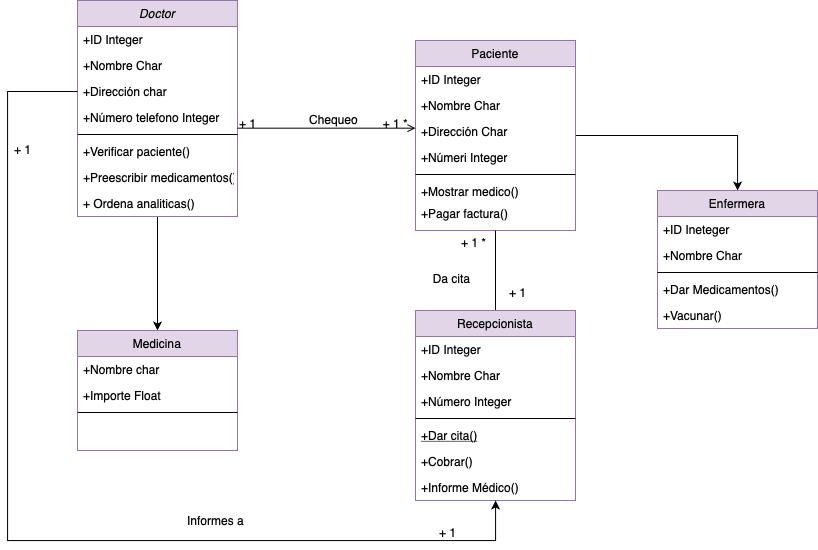

The diagram above was exported from draw.io. Its source (the exported page's mxGraphModel, read from the mxfile embedded in the PNG):
<mxGraphModel dx="1017" dy="613" grid="1" gridSize="10" guides="1" tooltips="1" connect="1" arrows="1" fold="1" page="1" pageScale="1" pageWidth="583" pageHeight="827" math="0" shadow="0">
  <root>
    <mxCell id="WIyWlLk6GJQsqaUBKTNV-0" />
    <mxCell id="WIyWlLk6GJQsqaUBKTNV-1" parent="WIyWlLk6GJQsqaUBKTNV-0" />
    <mxCell id="EduqyWrUU596yT7XIvkE-58" style="edgeStyle=orthogonalEdgeStyle;rounded=0;orthogonalLoop=1;jettySize=auto;html=1;" edge="1" parent="WIyWlLk6GJQsqaUBKTNV-1" source="zkfFHV4jXpPFQw0GAbJ--0" target="zkfFHV4jXpPFQw0GAbJ--6">
      <mxGeometry relative="1" as="geometry" />
    </mxCell>
    <mxCell id="zkfFHV4jXpPFQw0GAbJ--0" value="Doctor" style="swimlane;fontStyle=2;align=center;verticalAlign=top;childLayout=stackLayout;horizontal=1;startSize=26;horizontalStack=0;resizeParent=1;resizeLast=0;collapsible=1;marginBottom=0;rounded=0;shadow=0;strokeWidth=1;fillColor=#e1d5e7;strokeColor=#9673a6;" parent="WIyWlLk6GJQsqaUBKTNV-1" vertex="1">
      <mxGeometry x="230" y="110" width="160" height="216" as="geometry">
        <mxRectangle x="230" y="140" width="160" height="26" as="alternateBounds" />
      </mxGeometry>
    </mxCell>
    <mxCell id="zkfFHV4jXpPFQw0GAbJ--1" value="+ID Integer" style="text;align=left;verticalAlign=top;spacingLeft=4;spacingRight=4;overflow=hidden;rotatable=0;points=[[0,0.5],[1,0.5]];portConstraint=eastwest;" parent="zkfFHV4jXpPFQw0GAbJ--0" vertex="1">
      <mxGeometry y="26" width="160" height="26" as="geometry" />
    </mxCell>
    <mxCell id="zkfFHV4jXpPFQw0GAbJ--2" value="+Nombre Char" style="text;align=left;verticalAlign=top;spacingLeft=4;spacingRight=4;overflow=hidden;rotatable=0;points=[[0,0.5],[1,0.5]];portConstraint=eastwest;rounded=0;shadow=0;html=0;" parent="zkfFHV4jXpPFQw0GAbJ--0" vertex="1">
      <mxGeometry y="52" width="160" height="26" as="geometry" />
    </mxCell>
    <mxCell id="zkfFHV4jXpPFQw0GAbJ--3" value="+Dirección char" style="text;align=left;verticalAlign=top;spacingLeft=4;spacingRight=4;overflow=hidden;rotatable=0;points=[[0,0.5],[1,0.5]];portConstraint=eastwest;rounded=0;shadow=0;html=0;" parent="zkfFHV4jXpPFQw0GAbJ--0" vertex="1">
      <mxGeometry y="78" width="160" height="26" as="geometry" />
    </mxCell>
    <mxCell id="EduqyWrUU596yT7XIvkE-44" value="+Número telefono Integer" style="text;align=left;verticalAlign=top;spacingLeft=4;spacingRight=4;overflow=hidden;rotatable=0;points=[[0,0.5],[1,0.5]];portConstraint=eastwest;rounded=0;shadow=0;html=0;" vertex="1" parent="zkfFHV4jXpPFQw0GAbJ--0">
      <mxGeometry y="104" width="160" height="26" as="geometry" />
    </mxCell>
    <mxCell id="zkfFHV4jXpPFQw0GAbJ--4" value="" style="line;html=1;strokeWidth=1;align=left;verticalAlign=middle;spacingTop=-1;spacingLeft=3;spacingRight=3;rotatable=0;labelPosition=right;points=[];portConstraint=eastwest;" parent="zkfFHV4jXpPFQw0GAbJ--0" vertex="1">
      <mxGeometry y="130" width="160" height="8" as="geometry" />
    </mxCell>
    <mxCell id="zkfFHV4jXpPFQw0GAbJ--5" value="+Verificar paciente()" style="text;align=left;verticalAlign=top;spacingLeft=4;spacingRight=4;overflow=hidden;rotatable=0;points=[[0,0.5],[1,0.5]];portConstraint=eastwest;" parent="zkfFHV4jXpPFQw0GAbJ--0" vertex="1">
      <mxGeometry y="138" width="160" height="26" as="geometry" />
    </mxCell>
    <mxCell id="EduqyWrUU596yT7XIvkE-46" value="+Preescribir medicamentos()" style="text;align=left;verticalAlign=top;spacingLeft=4;spacingRight=4;overflow=hidden;rotatable=0;points=[[0,0.5],[1,0.5]];portConstraint=eastwest;" vertex="1" parent="zkfFHV4jXpPFQw0GAbJ--0">
      <mxGeometry y="164" width="160" height="26" as="geometry" />
    </mxCell>
    <mxCell id="EduqyWrUU596yT7XIvkE-45" value="+ Ordena analiticas()" style="text;align=left;verticalAlign=top;spacingLeft=4;spacingRight=4;overflow=hidden;rotatable=0;points=[[0,0.5],[1,0.5]];portConstraint=eastwest;" vertex="1" parent="zkfFHV4jXpPFQw0GAbJ--0">
      <mxGeometry y="190" width="160" height="26" as="geometry" />
    </mxCell>
    <mxCell id="zkfFHV4jXpPFQw0GAbJ--6" value="Medicina" style="swimlane;fontStyle=0;align=center;verticalAlign=top;childLayout=stackLayout;horizontal=1;startSize=26;horizontalStack=0;resizeParent=1;resizeLast=0;collapsible=1;marginBottom=0;rounded=0;shadow=0;strokeWidth=1;fillColor=#e1d5e7;strokeColor=#9673a6;" parent="WIyWlLk6GJQsqaUBKTNV-1" vertex="1">
      <mxGeometry x="230" y="440" width="160" height="120" as="geometry">
        <mxRectangle x="130" y="380" width="160" height="26" as="alternateBounds" />
      </mxGeometry>
    </mxCell>
    <mxCell id="zkfFHV4jXpPFQw0GAbJ--7" value="+Nombre char" style="text;align=left;verticalAlign=top;spacingLeft=4;spacingRight=4;overflow=hidden;rotatable=0;points=[[0,0.5],[1,0.5]];portConstraint=eastwest;" parent="zkfFHV4jXpPFQw0GAbJ--6" vertex="1">
      <mxGeometry y="26" width="160" height="26" as="geometry" />
    </mxCell>
    <mxCell id="zkfFHV4jXpPFQw0GAbJ--8" value="+Importe Float" style="text;align=left;verticalAlign=top;spacingLeft=4;spacingRight=4;overflow=hidden;rotatable=0;points=[[0,0.5],[1,0.5]];portConstraint=eastwest;rounded=0;shadow=0;html=0;" parent="zkfFHV4jXpPFQw0GAbJ--6" vertex="1">
      <mxGeometry y="52" width="160" height="26" as="geometry" />
    </mxCell>
    <mxCell id="zkfFHV4jXpPFQw0GAbJ--9" value="" style="line;html=1;strokeWidth=1;align=left;verticalAlign=middle;spacingTop=-1;spacingLeft=3;spacingRight=3;rotatable=0;labelPosition=right;points=[];portConstraint=eastwest;" parent="zkfFHV4jXpPFQw0GAbJ--6" vertex="1">
      <mxGeometry y="78" width="160" height="8" as="geometry" />
    </mxCell>
    <mxCell id="EduqyWrUU596yT7XIvkE-76" style="edgeStyle=orthogonalEdgeStyle;rounded=0;orthogonalLoop=1;jettySize=auto;html=1;" edge="1" parent="WIyWlLk6GJQsqaUBKTNV-1" source="zkfFHV4jXpPFQw0GAbJ--17" target="EduqyWrUU596yT7XIvkE-69">
      <mxGeometry relative="1" as="geometry">
        <Array as="points">
          <mxPoint x="890" y="245" />
        </Array>
      </mxGeometry>
    </mxCell>
    <mxCell id="zkfFHV4jXpPFQw0GAbJ--17" value="Paciente" style="swimlane;fontStyle=0;align=center;verticalAlign=top;childLayout=stackLayout;horizontal=1;startSize=26;horizontalStack=0;resizeParent=1;resizeLast=0;collapsible=1;marginBottom=0;rounded=0;shadow=0;strokeWidth=1;fillColor=#e1d5e7;strokeColor=#9673a6;" parent="WIyWlLk6GJQsqaUBKTNV-1" vertex="1">
      <mxGeometry x="568" y="150" width="160" height="190" as="geometry">
        <mxRectangle x="550" y="140" width="160" height="26" as="alternateBounds" />
      </mxGeometry>
    </mxCell>
    <mxCell id="zkfFHV4jXpPFQw0GAbJ--18" value="+ID Integer" style="text;align=left;verticalAlign=top;spacingLeft=4;spacingRight=4;overflow=hidden;rotatable=0;points=[[0,0.5],[1,0.5]];portConstraint=eastwest;" parent="zkfFHV4jXpPFQw0GAbJ--17" vertex="1">
      <mxGeometry y="26" width="160" height="26" as="geometry" />
    </mxCell>
    <mxCell id="zkfFHV4jXpPFQw0GAbJ--19" value="+Nombre Char" style="text;align=left;verticalAlign=top;spacingLeft=4;spacingRight=4;overflow=hidden;rotatable=0;points=[[0,0.5],[1,0.5]];portConstraint=eastwest;rounded=0;shadow=0;html=0;" parent="zkfFHV4jXpPFQw0GAbJ--17" vertex="1">
      <mxGeometry y="52" width="160" height="26" as="geometry" />
    </mxCell>
    <mxCell id="zkfFHV4jXpPFQw0GAbJ--20" value="+Dirección Char" style="text;align=left;verticalAlign=top;spacingLeft=4;spacingRight=4;overflow=hidden;rotatable=0;points=[[0,0.5],[1,0.5]];portConstraint=eastwest;rounded=0;shadow=0;html=0;" parent="zkfFHV4jXpPFQw0GAbJ--17" vertex="1">
      <mxGeometry y="78" width="160" height="26" as="geometry" />
    </mxCell>
    <mxCell id="zkfFHV4jXpPFQw0GAbJ--21" value="+Númeri Integer" style="text;align=left;verticalAlign=top;spacingLeft=4;spacingRight=4;overflow=hidden;rotatable=0;points=[[0,0.5],[1,0.5]];portConstraint=eastwest;rounded=0;shadow=0;html=0;" parent="zkfFHV4jXpPFQw0GAbJ--17" vertex="1">
      <mxGeometry y="104" width="160" height="26" as="geometry" />
    </mxCell>
    <mxCell id="zkfFHV4jXpPFQw0GAbJ--23" value="" style="line;html=1;strokeWidth=1;align=left;verticalAlign=middle;spacingTop=-1;spacingLeft=3;spacingRight=3;rotatable=0;labelPosition=right;points=[];portConstraint=eastwest;" parent="zkfFHV4jXpPFQw0GAbJ--17" vertex="1">
      <mxGeometry y="130" width="160" height="8" as="geometry" />
    </mxCell>
    <mxCell id="zkfFHV4jXpPFQw0GAbJ--24" value="+Mostrar medico()    " style="text;align=left;verticalAlign=top;spacingLeft=4;spacingRight=4;overflow=hidden;rotatable=0;points=[[0,0.5],[1,0.5]];portConstraint=eastwest;" parent="zkfFHV4jXpPFQw0GAbJ--17" vertex="1">
      <mxGeometry y="138" width="160" height="22" as="geometry" />
    </mxCell>
    <mxCell id="zkfFHV4jXpPFQw0GAbJ--25" value="+Pagar factura()" style="text;align=left;verticalAlign=top;spacingLeft=4;spacingRight=4;overflow=hidden;rotatable=0;points=[[0,0.5],[1,0.5]];portConstraint=eastwest;" parent="zkfFHV4jXpPFQw0GAbJ--17" vertex="1">
      <mxGeometry y="160" width="160" height="26" as="geometry" />
    </mxCell>
    <mxCell id="zkfFHV4jXpPFQw0GAbJ--26" value="" style="endArrow=open;shadow=0;strokeWidth=1;rounded=0;endFill=1;edgeStyle=elbowEdgeStyle;elbow=vertical;" parent="WIyWlLk6GJQsqaUBKTNV-1" source="zkfFHV4jXpPFQw0GAbJ--0" target="zkfFHV4jXpPFQw0GAbJ--17" edge="1">
      <mxGeometry x="0.5" y="41" relative="1" as="geometry">
        <mxPoint x="440" y="222" as="sourcePoint" />
        <mxPoint x="600" y="222" as="targetPoint" />
        <mxPoint x="-40" y="32" as="offset" />
      </mxGeometry>
    </mxCell>
    <mxCell id="zkfFHV4jXpPFQw0GAbJ--27" value="+ 1" style="resizable=0;align=left;verticalAlign=bottom;labelBackgroundColor=none;fontSize=12;" parent="zkfFHV4jXpPFQw0GAbJ--26" connectable="0" vertex="1">
      <mxGeometry x="-1" relative="1" as="geometry">
        <mxPoint y="4" as="offset" />
      </mxGeometry>
    </mxCell>
    <mxCell id="zkfFHV4jXpPFQw0GAbJ--28" value="+ 1 *" style="resizable=0;align=right;verticalAlign=bottom;labelBackgroundColor=none;fontSize=12;" parent="zkfFHV4jXpPFQw0GAbJ--26" connectable="0" vertex="1">
      <mxGeometry x="1" relative="1" as="geometry">
        <mxPoint x="-7" y="4" as="offset" />
      </mxGeometry>
    </mxCell>
    <mxCell id="zkfFHV4jXpPFQw0GAbJ--29" value="Chequeo" style="text;html=1;resizable=0;points=[];;align=center;verticalAlign=middle;labelBackgroundColor=none;rounded=0;shadow=0;strokeWidth=1;fontSize=12;" parent="zkfFHV4jXpPFQw0GAbJ--26" vertex="1" connectable="0">
      <mxGeometry x="0.5" y="49" relative="1" as="geometry">
        <mxPoint x="-38" y="40" as="offset" />
      </mxGeometry>
    </mxCell>
    <mxCell id="EduqyWrUU596yT7XIvkE-61" style="edgeStyle=orthogonalEdgeStyle;rounded=0;orthogonalLoop=1;jettySize=auto;html=1;entryX=0.5;entryY=1;entryDx=0;entryDy=0;endArrow=none;endFill=0;" edge="1" parent="WIyWlLk6GJQsqaUBKTNV-1" source="EduqyWrUU596yT7XIvkE-51" target="zkfFHV4jXpPFQw0GAbJ--17">
      <mxGeometry relative="1" as="geometry" />
    </mxCell>
    <mxCell id="EduqyWrUU596yT7XIvkE-51" value="Recepcionista" style="swimlane;fontStyle=0;align=center;verticalAlign=top;childLayout=stackLayout;horizontal=1;startSize=26;horizontalStack=0;resizeParent=1;resizeLast=0;collapsible=1;marginBottom=0;rounded=0;shadow=0;strokeWidth=1;fillColor=#e1d5e7;strokeColor=#9673a6;" vertex="1" parent="WIyWlLk6GJQsqaUBKTNV-1">
      <mxGeometry x="568" y="420" width="160" height="190" as="geometry">
        <mxRectangle x="130" y="380" width="160" height="26" as="alternateBounds" />
      </mxGeometry>
    </mxCell>
    <mxCell id="EduqyWrUU596yT7XIvkE-52" value="+ID Integer" style="text;align=left;verticalAlign=top;spacingLeft=4;spacingRight=4;overflow=hidden;rotatable=0;points=[[0,0.5],[1,0.5]];portConstraint=eastwest;" vertex="1" parent="EduqyWrUU596yT7XIvkE-51">
      <mxGeometry y="26" width="160" height="26" as="geometry" />
    </mxCell>
    <mxCell id="EduqyWrUU596yT7XIvkE-53" value="+Nombre Char" style="text;align=left;verticalAlign=top;spacingLeft=4;spacingRight=4;overflow=hidden;rotatable=0;points=[[0,0.5],[1,0.5]];portConstraint=eastwest;rounded=0;shadow=0;html=0;" vertex="1" parent="EduqyWrUU596yT7XIvkE-51">
      <mxGeometry y="52" width="160" height="26" as="geometry" />
    </mxCell>
    <mxCell id="EduqyWrUU596yT7XIvkE-59" value="+Número Integer" style="text;align=left;verticalAlign=top;spacingLeft=4;spacingRight=4;overflow=hidden;rotatable=0;points=[[0,0.5],[1,0.5]];portConstraint=eastwest;rounded=0;shadow=0;html=0;" vertex="1" parent="EduqyWrUU596yT7XIvkE-51">
      <mxGeometry y="78" width="160" height="26" as="geometry" />
    </mxCell>
    <mxCell id="EduqyWrUU596yT7XIvkE-54" value="" style="line;html=1;strokeWidth=1;align=left;verticalAlign=middle;spacingTop=-1;spacingLeft=3;spacingRight=3;rotatable=0;labelPosition=right;points=[];portConstraint=eastwest;" vertex="1" parent="EduqyWrUU596yT7XIvkE-51">
      <mxGeometry y="104" width="160" height="8" as="geometry" />
    </mxCell>
    <mxCell id="EduqyWrUU596yT7XIvkE-55" value="+Dar cita()" style="text;align=left;verticalAlign=top;spacingLeft=4;spacingRight=4;overflow=hidden;rotatable=0;points=[[0,0.5],[1,0.5]];portConstraint=eastwest;fontStyle=4" vertex="1" parent="EduqyWrUU596yT7XIvkE-51">
      <mxGeometry y="112" width="160" height="26" as="geometry" />
    </mxCell>
    <mxCell id="EduqyWrUU596yT7XIvkE-56" value="+Cobrar()" style="text;align=left;verticalAlign=top;spacingLeft=4;spacingRight=4;overflow=hidden;rotatable=0;points=[[0,0.5],[1,0.5]];portConstraint=eastwest;" vertex="1" parent="EduqyWrUU596yT7XIvkE-51">
      <mxGeometry y="138" width="160" height="26" as="geometry" />
    </mxCell>
    <mxCell id="EduqyWrUU596yT7XIvkE-60" value="+Informe Médico()" style="text;align=left;verticalAlign=top;spacingLeft=4;spacingRight=4;overflow=hidden;rotatable=0;points=[[0,0.5],[1,0.5]];portConstraint=eastwest;" vertex="1" parent="EduqyWrUU596yT7XIvkE-51">
      <mxGeometry y="164" width="160" height="26" as="geometry" />
    </mxCell>
    <mxCell id="EduqyWrUU596yT7XIvkE-62" value="Da cita" style="text;html=1;resizable=0;points=[];;align=center;verticalAlign=middle;labelBackgroundColor=none;rounded=0;shadow=0;strokeWidth=1;fontSize=12;" vertex="1" connectable="0" parent="WIyWlLk6GJQsqaUBKTNV-1">
      <mxGeometry x="610" y="390" as="geometry">
        <mxPoint x="-7" y="-3" as="offset" />
      </mxGeometry>
    </mxCell>
    <mxCell id="EduqyWrUU596yT7XIvkE-63" value="+ 1" style="resizable=0;align=left;verticalAlign=bottom;labelBackgroundColor=none;fontSize=12;" connectable="0" vertex="1" parent="WIyWlLk6GJQsqaUBKTNV-1">
      <mxGeometry x="660" y="410" as="geometry" />
    </mxCell>
    <mxCell id="EduqyWrUU596yT7XIvkE-64" value="+ 1 *" style="resizable=0;align=right;verticalAlign=bottom;labelBackgroundColor=none;fontSize=12;" connectable="0" vertex="1" parent="WIyWlLk6GJQsqaUBKTNV-1">
      <mxGeometry x="640" y="360" as="geometry" />
    </mxCell>
    <mxCell id="EduqyWrUU596yT7XIvkE-65" style="edgeStyle=orthogonalEdgeStyle;rounded=0;orthogonalLoop=1;jettySize=auto;html=1;" edge="1" parent="WIyWlLk6GJQsqaUBKTNV-1" source="zkfFHV4jXpPFQw0GAbJ--3" target="EduqyWrUU596yT7XIvkE-60">
      <mxGeometry relative="1" as="geometry">
        <Array as="points">
          <mxPoint x="160" y="201" />
          <mxPoint x="160" y="650" />
          <mxPoint x="648" y="650" />
        </Array>
      </mxGeometry>
    </mxCell>
    <mxCell id="EduqyWrUU596yT7XIvkE-66" value="Informes a" style="text;html=1;resizable=0;points=[];;align=center;verticalAlign=middle;labelBackgroundColor=none;rounded=0;shadow=0;strokeWidth=1;fontSize=12;" vertex="1" connectable="0" parent="WIyWlLk6GJQsqaUBKTNV-1">
      <mxGeometry x="580" y="400" as="geometry">
        <mxPoint x="-213" y="229" as="offset" />
      </mxGeometry>
    </mxCell>
    <mxCell id="EduqyWrUU596yT7XIvkE-67" value="+ 1" style="resizable=0;align=left;verticalAlign=bottom;labelBackgroundColor=none;fontSize=12;" connectable="0" vertex="1" parent="WIyWlLk6GJQsqaUBKTNV-1">
      <mxGeometry x="590" y="650" as="geometry" />
    </mxCell>
    <mxCell id="EduqyWrUU596yT7XIvkE-68" value="+ 1" style="resizable=0;align=left;verticalAlign=bottom;labelBackgroundColor=none;fontSize=12;" connectable="0" vertex="1" parent="WIyWlLk6GJQsqaUBKTNV-1">
      <mxGeometry x="160" y="320" as="geometry">
        <mxPoint x="5" y="-53" as="offset" />
      </mxGeometry>
    </mxCell>
    <mxCell id="EduqyWrUU596yT7XIvkE-69" value="Enfermera" style="swimlane;fontStyle=0;align=center;verticalAlign=top;childLayout=stackLayout;horizontal=1;startSize=26;horizontalStack=0;resizeParent=1;resizeLast=0;collapsible=1;marginBottom=0;rounded=0;shadow=0;strokeWidth=1;fillColor=#e1d5e7;strokeColor=#9673a6;" vertex="1" parent="WIyWlLk6GJQsqaUBKTNV-1">
      <mxGeometry x="810" y="300" width="160" height="138" as="geometry">
        <mxRectangle x="130" y="380" width="160" height="26" as="alternateBounds" />
      </mxGeometry>
    </mxCell>
    <mxCell id="EduqyWrUU596yT7XIvkE-70" value="+ID Ineteger" style="text;align=left;verticalAlign=top;spacingLeft=4;spacingRight=4;overflow=hidden;rotatable=0;points=[[0,0.5],[1,0.5]];portConstraint=eastwest;" vertex="1" parent="EduqyWrUU596yT7XIvkE-69">
      <mxGeometry y="26" width="160" height="26" as="geometry" />
    </mxCell>
    <mxCell id="EduqyWrUU596yT7XIvkE-71" value="+Nombre Char" style="text;align=left;verticalAlign=top;spacingLeft=4;spacingRight=4;overflow=hidden;rotatable=0;points=[[0,0.5],[1,0.5]];portConstraint=eastwest;rounded=0;shadow=0;html=0;" vertex="1" parent="EduqyWrUU596yT7XIvkE-69">
      <mxGeometry y="52" width="160" height="26" as="geometry" />
    </mxCell>
    <mxCell id="EduqyWrUU596yT7XIvkE-72" value="" style="line;html=1;strokeWidth=1;align=left;verticalAlign=middle;spacingTop=-1;spacingLeft=3;spacingRight=3;rotatable=0;labelPosition=right;points=[];portConstraint=eastwest;" vertex="1" parent="EduqyWrUU596yT7XIvkE-69">
      <mxGeometry y="78" width="160" height="8" as="geometry" />
    </mxCell>
    <mxCell id="EduqyWrUU596yT7XIvkE-73" value="+Dar Medicamentos()" style="text;align=left;verticalAlign=top;spacingLeft=4;spacingRight=4;overflow=hidden;rotatable=0;points=[[0,0.5],[1,0.5]];portConstraint=eastwest;rounded=0;shadow=0;html=0;" vertex="1" parent="EduqyWrUU596yT7XIvkE-69">
      <mxGeometry y="86" width="160" height="26" as="geometry" />
    </mxCell>
    <mxCell id="EduqyWrUU596yT7XIvkE-74" value="+Vacunar()" style="text;align=left;verticalAlign=top;spacingLeft=4;spacingRight=4;overflow=hidden;rotatable=0;points=[[0,0.5],[1,0.5]];portConstraint=eastwest;rounded=0;shadow=0;html=0;" vertex="1" parent="EduqyWrUU596yT7XIvkE-69">
      <mxGeometry y="112" width="160" height="26" as="geometry" />
    </mxCell>
  </root>
</mxGraphModel>